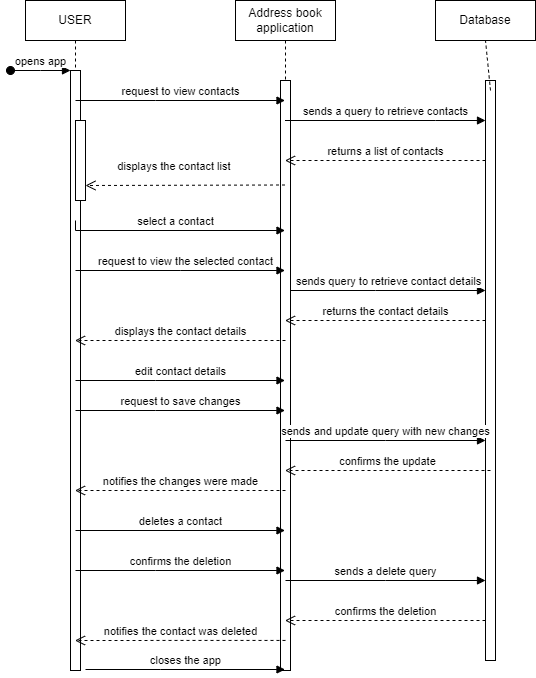

The diagram above was exported from draw.io. Its source (the exported page's mxGraphModel, read from the mxfile embedded in the PNG):
<mxGraphModel dx="881" dy="446" grid="1" gridSize="10" guides="1" tooltips="1" connect="1" arrows="1" fold="1" page="1" pageScale="1" pageWidth="850" pageHeight="1100" math="0" shadow="0">
  <root>
    <mxCell id="0" />
    <mxCell id="1" parent="0" />
    <mxCell id="aM9ryv3xv72pqoxQDRHE-1" value="USER" style="shape=umlLifeline;perimeter=lifelinePerimeter;whiteSpace=wrap;html=1;container=0;dropTarget=0;collapsible=0;recursiveResize=0;outlineConnect=0;portConstraint=eastwest;newEdgeStyle={&quot;edgeStyle&quot;:&quot;elbowEdgeStyle&quot;,&quot;elbow&quot;:&quot;vertical&quot;,&quot;curved&quot;:0,&quot;rounded&quot;:0};" parent="1" vertex="1">
      <mxGeometry x="40" y="40" width="100" height="670" as="geometry" />
    </mxCell>
    <mxCell id="aM9ryv3xv72pqoxQDRHE-2" value="" style="html=1;points=[];perimeter=orthogonalPerimeter;outlineConnect=0;targetShapes=umlLifeline;portConstraint=eastwest;newEdgeStyle={&quot;edgeStyle&quot;:&quot;elbowEdgeStyle&quot;,&quot;elbow&quot;:&quot;vertical&quot;,&quot;curved&quot;:0,&quot;rounded&quot;:0};" parent="aM9ryv3xv72pqoxQDRHE-1" vertex="1">
      <mxGeometry x="45" y="70" width="10" height="600" as="geometry" />
    </mxCell>
    <mxCell id="aM9ryv3xv72pqoxQDRHE-3" value="opens app" style="html=1;verticalAlign=bottom;startArrow=oval;endArrow=block;startSize=8;edgeStyle=elbowEdgeStyle;elbow=vertical;curved=0;rounded=0;" parent="aM9ryv3xv72pqoxQDRHE-1" target="aM9ryv3xv72pqoxQDRHE-2" edge="1">
      <mxGeometry relative="1" as="geometry">
        <mxPoint x="-15" y="70" as="sourcePoint" />
      </mxGeometry>
    </mxCell>
    <mxCell id="aM9ryv3xv72pqoxQDRHE-4" value="" style="html=1;points=[];perimeter=orthogonalPerimeter;outlineConnect=0;targetShapes=umlLifeline;portConstraint=eastwest;newEdgeStyle={&quot;edgeStyle&quot;:&quot;elbowEdgeStyle&quot;,&quot;elbow&quot;:&quot;vertical&quot;,&quot;curved&quot;:0,&quot;rounded&quot;:0};" parent="aM9ryv3xv72pqoxQDRHE-1" vertex="1">
      <mxGeometry x="50" y="120" width="10" height="80" as="geometry" />
    </mxCell>
    <mxCell id="aM9ryv3xv72pqoxQDRHE-5" value="Address book application" style="shape=umlLifeline;perimeter=lifelinePerimeter;whiteSpace=wrap;html=1;container=0;dropTarget=0;collapsible=0;recursiveResize=0;outlineConnect=0;portConstraint=eastwest;newEdgeStyle={&quot;edgeStyle&quot;:&quot;elbowEdgeStyle&quot;,&quot;elbow&quot;:&quot;vertical&quot;,&quot;curved&quot;:0,&quot;rounded&quot;:0};" parent="1" vertex="1">
      <mxGeometry x="250" y="40" width="100" height="670" as="geometry" />
    </mxCell>
    <mxCell id="aM9ryv3xv72pqoxQDRHE-6" value="" style="html=1;points=[];perimeter=orthogonalPerimeter;outlineConnect=0;targetShapes=umlLifeline;portConstraint=eastwest;newEdgeStyle={&quot;edgeStyle&quot;:&quot;elbowEdgeStyle&quot;,&quot;elbow&quot;:&quot;vertical&quot;,&quot;curved&quot;:0,&quot;rounded&quot;:0};" parent="aM9ryv3xv72pqoxQDRHE-5" vertex="1">
      <mxGeometry x="45" y="80" width="10" height="590" as="geometry" />
    </mxCell>
    <mxCell id="H_JssCviySzfAhyQKdwM-7" value="Database" style="rounded=0;whiteSpace=wrap;html=1;" vertex="1" parent="1">
      <mxGeometry x="450" y="40" width="100" height="40" as="geometry" />
    </mxCell>
    <mxCell id="H_JssCviySzfAhyQKdwM-1" value="" style="html=1;points=[];perimeter=orthogonalPerimeter;outlineConnect=0;targetShapes=umlLifeline;portConstraint=eastwest;newEdgeStyle={&quot;edgeStyle&quot;:&quot;elbowEdgeStyle&quot;,&quot;elbow&quot;:&quot;vertical&quot;,&quot;curved&quot;:0,&quot;rounded&quot;:0};" vertex="1" parent="1">
      <mxGeometry x="500" y="120" width="10" height="580" as="geometry" />
    </mxCell>
    <mxCell id="H_JssCviySzfAhyQKdwM-12" value="returns a list of contacts" style="html=1;verticalAlign=bottom;endArrow=open;dashed=1;endSize=8;edgeStyle=elbowEdgeStyle;elbow=vertical;curved=0;rounded=0;" edge="1" parent="1" source="H_JssCviySzfAhyQKdwM-1" target="aM9ryv3xv72pqoxQDRHE-5">
      <mxGeometry relative="1" as="geometry">
        <mxPoint x="470" y="200" as="sourcePoint" />
        <mxPoint x="390" y="200" as="targetPoint" />
        <Array as="points">
          <mxPoint x="430" y="200" />
          <mxPoint x="350" y="190" />
          <mxPoint x="470" y="240" />
        </Array>
      </mxGeometry>
    </mxCell>
    <mxCell id="H_JssCviySzfAhyQKdwM-13" value="sends a query to retrieve contacts" style="html=1;verticalAlign=bottom;endArrow=block;edgeStyle=elbowEdgeStyle;elbow=vertical;curved=0;rounded=0;" edge="1" parent="1" source="aM9ryv3xv72pqoxQDRHE-5" target="H_JssCviySzfAhyQKdwM-1">
      <mxGeometry width="80" relative="1" as="geometry">
        <mxPoint x="390" y="200" as="sourcePoint" />
        <mxPoint x="470" y="200" as="targetPoint" />
        <Array as="points">
          <mxPoint x="450" y="160" />
          <mxPoint x="430" y="210" />
        </Array>
      </mxGeometry>
    </mxCell>
    <mxCell id="H_JssCviySzfAhyQKdwM-14" value="displays the contact list&amp;nbsp;" style="html=1;verticalAlign=bottom;endArrow=open;dashed=1;endSize=8;edgeStyle=elbowEdgeStyle;elbow=vertical;curved=0;rounded=0;" edge="1" parent="1">
      <mxGeometry x="0.0977" y="-10" relative="1" as="geometry">
        <mxPoint x="299.5" y="224.5" as="sourcePoint" />
        <mxPoint x="100" y="224.5" as="targetPoint" />
        <mxPoint as="offset" />
      </mxGeometry>
    </mxCell>
    <mxCell id="H_JssCviySzfAhyQKdwM-16" value="select a contact" style="html=1;verticalAlign=bottom;endArrow=block;edgeStyle=elbowEdgeStyle;elbow=vertical;curved=0;rounded=0;" edge="1" parent="1">
      <mxGeometry width="80" relative="1" as="geometry">
        <mxPoint x="90" y="260" as="sourcePoint" />
        <mxPoint x="299.5" y="270" as="targetPoint" />
        <Array as="points">
          <mxPoint x="220" y="270" />
        </Array>
      </mxGeometry>
    </mxCell>
    <mxCell id="H_JssCviySzfAhyQKdwM-17" value="request to view the selected contact" style="html=1;verticalAlign=bottom;endArrow=block;edgeStyle=elbowEdgeStyle;elbow=vertical;curved=0;rounded=0;" edge="1" parent="1">
      <mxGeometry x="0.0501" width="80" relative="1" as="geometry">
        <mxPoint x="90" y="310" as="sourcePoint" />
        <mxPoint x="299.5" y="310" as="targetPoint" />
        <Array as="points" />
        <mxPoint as="offset" />
      </mxGeometry>
    </mxCell>
    <mxCell id="H_JssCviySzfAhyQKdwM-18" value="sends query to retrieve contact details" style="html=1;verticalAlign=bottom;endArrow=block;edgeStyle=elbowEdgeStyle;elbow=vertical;curved=0;rounded=0;" edge="1" parent="1">
      <mxGeometry width="80" relative="1" as="geometry">
        <mxPoint x="305" y="330" as="sourcePoint" />
        <mxPoint x="500" y="330" as="targetPoint" />
        <Array as="points">
          <mxPoint x="390" y="330" />
        </Array>
      </mxGeometry>
    </mxCell>
    <mxCell id="H_JssCviySzfAhyQKdwM-19" value="request to view contacts" style="html=1;verticalAlign=bottom;endArrow=block;edgeStyle=elbowEdgeStyle;elbow=vertical;curved=0;rounded=0;" edge="1" parent="1" target="aM9ryv3xv72pqoxQDRHE-5">
      <mxGeometry width="80" relative="1" as="geometry">
        <mxPoint x="90" y="140" as="sourcePoint" />
        <mxPoint x="170" y="140" as="targetPoint" />
        <Array as="points" />
      </mxGeometry>
    </mxCell>
    <mxCell id="H_JssCviySzfAhyQKdwM-20" value="returns the contact details" style="html=1;verticalAlign=bottom;endArrow=open;dashed=1;endSize=8;edgeStyle=elbowEdgeStyle;elbow=vertical;curved=0;rounded=0;" edge="1" parent="1" target="aM9ryv3xv72pqoxQDRHE-5">
      <mxGeometry relative="1" as="geometry">
        <mxPoint x="500" y="360" as="sourcePoint" />
        <mxPoint x="420" y="360" as="targetPoint" />
        <Array as="points">
          <mxPoint x="460" y="360" />
        </Array>
      </mxGeometry>
    </mxCell>
    <mxCell id="H_JssCviySzfAhyQKdwM-21" value="displays the contact details" style="html=1;verticalAlign=bottom;endArrow=open;dashed=1;endSize=8;edgeStyle=elbowEdgeStyle;elbow=vertical;curved=0;rounded=0;" edge="1" parent="1" target="aM9ryv3xv72pqoxQDRHE-1">
      <mxGeometry relative="1" as="geometry">
        <mxPoint x="300" y="380" as="sourcePoint" />
        <mxPoint x="220" y="380" as="targetPoint" />
      </mxGeometry>
    </mxCell>
    <mxCell id="H_JssCviySzfAhyQKdwM-22" value="edit contact details" style="html=1;verticalAlign=bottom;endArrow=block;edgeStyle=elbowEdgeStyle;elbow=vertical;curved=0;rounded=0;" edge="1" parent="1" target="aM9ryv3xv72pqoxQDRHE-5">
      <mxGeometry width="80" relative="1" as="geometry">
        <mxPoint x="90" y="420" as="sourcePoint" />
        <mxPoint x="170" y="420" as="targetPoint" />
      </mxGeometry>
    </mxCell>
    <mxCell id="H_JssCviySzfAhyQKdwM-23" value="request to save changes" style="html=1;verticalAlign=bottom;endArrow=block;edgeStyle=elbowEdgeStyle;elbow=vertical;curved=0;rounded=0;" edge="1" parent="1" target="aM9ryv3xv72pqoxQDRHE-5">
      <mxGeometry width="80" relative="1" as="geometry">
        <mxPoint x="90" y="450" as="sourcePoint" />
        <mxPoint x="170" y="450" as="targetPoint" />
      </mxGeometry>
    </mxCell>
    <mxCell id="H_JssCviySzfAhyQKdwM-24" value="sends and update query with new changes" style="html=1;verticalAlign=bottom;endArrow=block;edgeStyle=elbowEdgeStyle;elbow=vertical;curved=0;rounded=0;" edge="1" parent="1" target="H_JssCviySzfAhyQKdwM-1">
      <mxGeometry width="80" relative="1" as="geometry">
        <mxPoint x="300" y="480" as="sourcePoint" />
        <mxPoint x="380" y="480" as="targetPoint" />
      </mxGeometry>
    </mxCell>
    <mxCell id="H_JssCviySzfAhyQKdwM-25" value="confirms the update" style="html=1;verticalAlign=bottom;endArrow=open;dashed=1;endSize=8;edgeStyle=elbowEdgeStyle;elbow=vertical;curved=0;rounded=0;" edge="1" parent="1" target="aM9ryv3xv72pqoxQDRHE-5">
      <mxGeometry relative="1" as="geometry">
        <mxPoint x="505" y="510" as="sourcePoint" />
        <mxPoint x="425" y="510" as="targetPoint" />
      </mxGeometry>
    </mxCell>
    <mxCell id="H_JssCviySzfAhyQKdwM-26" value="notifies the changes were made" style="html=1;verticalAlign=bottom;endArrow=open;dashed=1;endSize=8;edgeStyle=elbowEdgeStyle;elbow=vertical;curved=0;rounded=0;" edge="1" parent="1" target="aM9ryv3xv72pqoxQDRHE-1">
      <mxGeometry relative="1" as="geometry">
        <mxPoint x="300" y="530" as="sourcePoint" />
        <mxPoint x="220" y="530" as="targetPoint" />
      </mxGeometry>
    </mxCell>
    <mxCell id="H_JssCviySzfAhyQKdwM-32" value="deletes a contact" style="html=1;verticalAlign=bottom;endArrow=block;edgeStyle=elbowEdgeStyle;elbow=vertical;curved=0;rounded=0;" edge="1" parent="1" target="aM9ryv3xv72pqoxQDRHE-5">
      <mxGeometry width="80" relative="1" as="geometry">
        <mxPoint x="90" y="570" as="sourcePoint" />
        <mxPoint x="170" y="590" as="targetPoint" />
        <Array as="points">
          <mxPoint x="250" y="570" />
          <mxPoint x="170" y="590" />
        </Array>
      </mxGeometry>
    </mxCell>
    <mxCell id="H_JssCviySzfAhyQKdwM-33" value="confirms the deletion" style="html=1;verticalAlign=bottom;endArrow=block;edgeStyle=elbowEdgeStyle;elbow=vertical;curved=0;rounded=0;" edge="1" parent="1" target="aM9ryv3xv72pqoxQDRHE-5">
      <mxGeometry width="80" relative="1" as="geometry">
        <mxPoint x="90" y="610" as="sourcePoint" />
        <mxPoint x="170" y="610" as="targetPoint" />
      </mxGeometry>
    </mxCell>
    <mxCell id="H_JssCviySzfAhyQKdwM-34" value="sends a delete query" style="html=1;verticalAlign=bottom;endArrow=block;edgeStyle=elbowEdgeStyle;elbow=vertical;curved=0;rounded=0;" edge="1" parent="1" target="H_JssCviySzfAhyQKdwM-1">
      <mxGeometry width="80" relative="1" as="geometry">
        <mxPoint x="300" y="620" as="sourcePoint" />
        <mxPoint x="380" y="620" as="targetPoint" />
      </mxGeometry>
    </mxCell>
    <mxCell id="H_JssCviySzfAhyQKdwM-35" value="confirms the deletion" style="html=1;verticalAlign=bottom;endArrow=open;dashed=1;endSize=8;edgeStyle=elbowEdgeStyle;elbow=vertical;curved=0;rounded=0;" edge="1" parent="1" target="aM9ryv3xv72pqoxQDRHE-5">
      <mxGeometry relative="1" as="geometry">
        <mxPoint x="500" y="660" as="sourcePoint" />
        <mxPoint x="420" y="660" as="targetPoint" />
      </mxGeometry>
    </mxCell>
    <mxCell id="H_JssCviySzfAhyQKdwM-36" value="notifies the contact was deleted" style="html=1;verticalAlign=bottom;endArrow=open;dashed=1;endSize=8;edgeStyle=elbowEdgeStyle;elbow=vertical;curved=0;rounded=0;exitX=0.5;exitY=0.949;exitDx=0;exitDy=0;exitPerimeter=0;" edge="1" parent="1" source="aM9ryv3xv72pqoxQDRHE-6" target="aM9ryv3xv72pqoxQDRHE-1">
      <mxGeometry relative="1" as="geometry">
        <mxPoint x="290" y="680" as="sourcePoint" />
        <mxPoint x="210" y="680" as="targetPoint" />
      </mxGeometry>
    </mxCell>
    <mxCell id="H_JssCviySzfAhyQKdwM-37" value="closes the app" style="html=1;verticalAlign=bottom;endArrow=block;edgeStyle=elbowEdgeStyle;elbow=vertical;curved=0;rounded=0;" edge="1" parent="1" target="aM9ryv3xv72pqoxQDRHE-5">
      <mxGeometry width="80" relative="1" as="geometry">
        <mxPoint x="100" y="709" as="sourcePoint" />
        <mxPoint x="180" y="709" as="targetPoint" />
      </mxGeometry>
    </mxCell>
    <mxCell id="H_JssCviySzfAhyQKdwM-38" value="" style="endArrow=none;dashed=1;html=1;rounded=0;entryX=0.5;entryY=1;entryDx=0;entryDy=0;" edge="1" parent="1" target="H_JssCviySzfAhyQKdwM-7">
      <mxGeometry width="50" height="50" relative="1" as="geometry">
        <mxPoint x="505" y="130" as="sourcePoint" />
        <mxPoint x="510" y="90" as="targetPoint" />
      </mxGeometry>
    </mxCell>
  </root>
</mxGraphModel>